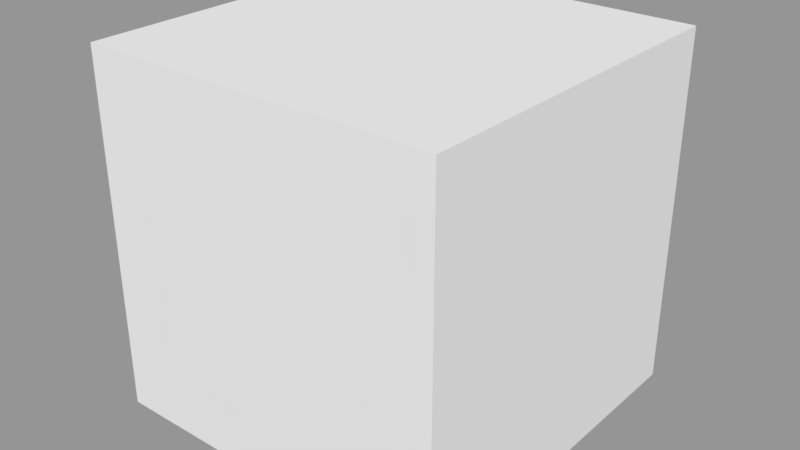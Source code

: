 # Source: cespdModelo.blend  (saved by Blender 2.78.0; exported with 4.5.12 LTS)
import bpy
from mathutils import Matrix  # noqa: F401  (used for matrix-valued properties, if any)

bpy.ops.wm.read_factory_settings(use_empty=True)
scene = bpy.context.scene
scene.name = 'Scene'

# ---- collections
col_collection_1 = bpy.data.collections.new('Collection 1'); scene.collection.children.link(col_collection_1)

# ---- materials (node trees are filled in below, after node groups)
mat_cesped = bpy.data.materials.new('Cesped')
mat_cesped.alpha_threshold = 0.0
mat_cesped.use_transparent_shadow = False
mat_cesped.preview_render_type = 'CUBE'
mat_cesped.roughness = 0.5
mat_cesped.specular_intensity = 0.0
mat_cesped.line_color = (0.0, 0.0, 0.0, 1.0)
mat_cespedlateral = bpy.data.materials.new('CespedLateral')
mat_cespedlateral.alpha_threshold = 0.0
mat_cespedlateral.use_transparent_shadow = False
mat_cespedlateral.preview_render_type = 'CUBE'
mat_cespedlateral.roughness = 0.5
mat_cespedlateral.specular_intensity = 0.0
mat_tierra = bpy.data.materials.new('Tierra')
mat_tierra.alpha_threshold = 0.0
mat_tierra.use_transparent_shadow = False
mat_tierra.roughness = 0.5
mat_tierra.specular_intensity = 0.0

# ---- material node trees

# ---- meshes
me_cube = bpy.data.meshes.new('Cube')
me_cube.from_pydata([(1.0, 1.0, -1.0), (1.0, -1.0, -1.0), (-1.0, -1.0, -1.0), (-1.0, 1.0, -1.0), (1.0, 1.0, 1.0), (1.0, -1.0, 1.0), (-1.0, -1.0, 1.0), (-1.0, 1.0, 1.0)], [], [(0, 1, 2, 3), (4, 7, 6, 5), (0, 4, 5, 1), (1, 5, 6, 2), (2, 6, 7, 3), (4, 0, 3, 7)])
me_cube.polygons.foreach_set('material_index', [2, 0, 1, 1, 1, 1])
_uv = me_cube.uv_layers.new(name='UVMap')
_uv.uv.foreach_set('vector', [0.9999, 0.9999, 0.0001, 0.9999, 9.998e-05, 9.998e-05, 0.9999, 0.0001003, 0.9999, 0.9999, 0.0001002, 0.9999, 9.998e-05, 0.0001003, 0.9999, 9.998e-05, 0.9999, 9.998e-05, 0.9999, 0.9999, 9.998e-05, 0.9999, 0.0001003, 0.0001001, 0.9999, 9.998e-05, 0.9999, 0.9999, 9.998e-05, 0.9999, 9.998e-05, 0.0001, 0.9999, 9.09e-05, 0.9999, 0.9999, 0.000109, 0.9999, 9.09e-05, 0.000109, 0.0002199, 1.0, -2.003e-05, 0.0002201, 0.9998, -2.003e-05, 1.0, 0.9998])
me_cube.materials.append(mat_cesped)
me_cube.materials.append(mat_cespedlateral)
me_cube.materials.append(mat_tierra)
me_cube.use_remesh_preserve_volume = False
me_cube.use_remesh_preserve_attributes = False
me_cube.use_mirror_vertex_groups = False
me_cube.update()

# ---- objects
ob_cube = bpy.data.objects.new('Cube', me_cube)

# ---- transforms, parenting, visibility, modifiers, constraints
ob_cube.location = (0.0, 0.0, 0.0)
ob_cube.lock_rotations_4d = False
ob_cube.empty_display_type = 'ARROWS'
ob_cube.lineart.crease_threshold = 0.0

# ---- collection membership
col_collection_1.objects.link(ob_cube)

# ---- scene / render settings (as saved in the file)
scene.frame_start = 1; scene.frame_end = 250; scene.frame_set(1)
scene.render.engine = 'BLENDER_EEVEE_NEXT'
scene.render.resolution_percentage = 50
scene.render.dither_intensity = 0.0
scene.cycles.use_denoising = False
scene.cycles.samples = 128
scene.cycles.sampling_pattern = 'TABULATED_SOBOL'
scene.cycles.light_sampling_threshold = 0.0
scene.cycles.use_adaptive_sampling = False
scene.cycles.use_light_tree = False
scene.cycles.blur_glossy = 0.0
scene.cycles.sample_clamp_indirect = 0.0
scene.view_settings.view_transform = 'Standard'
bpy.context.view_layer.update()

# ---- added for rendering (the .blend has no active camera and no usable light): camera, sun + grey world if the file has none
cam_auto = bpy.data.cameras.new('AutoCamera')
cam_auto.lens = 50.0
cam_auto.sensor_width = 36.0
cam_auto.clip_end = 1000.0
ob_auto_camera = bpy.data.objects.new('AutoCamera', cam_auto)
scene.collection.objects.link(ob_auto_camera)
ob_auto_camera.location = (3.20507, -3.84609, 2.56406)
ob_auto_camera.rotation_euler = (1.09748, -7.21219e-08, 0.694738)
scene.camera = ob_auto_camera
light_auto_sun = bpy.data.lights.new('AutoSun', 'SUN')
light_auto_sun.energy = 3.0
light_auto_sun.angle = 0.0523599
ob_auto_sun = bpy.data.objects.new('AutoSun', light_auto_sun)
scene.collection.objects.link(ob_auto_sun)
ob_auto_sun.rotation_euler = (0.872665, 0.174533, 0.523599)
if scene.world is None:
    world_auto = bpy.data.worlds.new('AutoWorld')
    world_auto.color = (0.3, 0.3, 0.3)
    scene.world = world_auto
bpy.context.view_layer.update()

